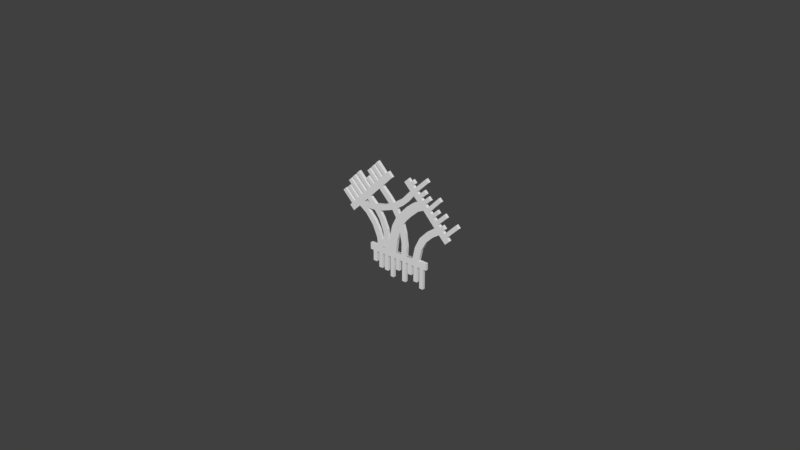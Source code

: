 # Source: TextImagerMenuIcon.blend  (saved by Blender 2.78.0; exported with 4.5.12 LTS)
import bpy
from mathutils import Matrix  # noqa: F401  (used for matrix-valued properties, if any)

bpy.ops.wm.read_factory_settings(use_empty=True)
scene = bpy.context.scene
scene.name = 'Scene'

# ---- collections
col_collection_1 = bpy.data.collections.new('Collection 1'); scene.collection.children.link(col_collection_1)

# ---- world
world_world = bpy.data.worlds.new('World'); scene.world = world_world
world_world.color = (0.05088, 0.05088, 0.05088)
world_world.use_sun_shadow = False
world_world.sun_shadow_jitter_overblur = 0.0
world_world.cycles.sampling_method = 'MANUAL'

# ---- meshes
me_plane_003 = bpy.data.meshes.new('Plane.003')
me_plane_003.from_pydata([(1.8, 1.992, 3.862e-07), (0.3624, 3.446, 6.913e-07), (1.657, 1.851, 1.785e-07), (0.2194, 3.304, 4.836e-07), (0.9625, 2.839, 5.639e-07), (0.672, 3.132, 6.255e-07), (1.478, 2.317, 4.545e-07), (0.5229, 3.283, 6.572e-07), (1.123, 2.676, 5.298e-07), (0.8172, 2.986, 5.947e-07), (1.627, 2.166, 4.228e-07), (0.435, 3.372, 6.758e-07), (1.035, 2.765, 5.484e-07), (0.7294, 3.074, 6.134e-07), (1.566, 2.228, 4.358e-07), (0.5841, 3.221, 6.442e-07), (1.329, 2.468, 4.86e-07), (0.8746, 2.927, 5.825e-07), (1.715, 2.077, 4.041e-07), (1.263, 2.535, 5e-07), (1.184, 2.615, 5.169e-07), (1.417, 2.379, 4.674e-07), (0.604, 3.359, 6.731e-07), (0.5161, 3.448, 6.917e-07), (1.059, 3.519, 7.067e-07), (0.9711, 3.608, 7.254e-07), (0.9977, 3.158, 6.309e-07), (0.9098, 3.247, 6.496e-07), (1.143, 3.011, 6.001e-07), (1.055, 3.1, 6.187e-07), (1.497, 3.076, 6.137e-07), (1.409, 3.165, 6.324e-07), (1.441, 2.712, 5.374e-07), (1.362, 2.793, 5.542e-07), (1.619, 2.755, 5.464e-07), (1.707, 2.667, 5.278e-07), (1.559, 2.398, 4.715e-07), (1.647, 2.309, 4.528e-07), (2.017, 2.561, 5.056e-07), (2.105, 2.472, 4.87e-07), (0.8946, 2.643, 3.447e-07), (1.286, 2.225, 2.571e-07), (0.5516, 2.973, 4.141e-07), (1.439, 2.07, 2.246e-07), (0.6933, 2.846, 3.874e-07), (0.4288, 3.09, 4.386e-07), (1.8, 1.992, -0.09369), (0.3624, 3.446, -0.09369), (1.657, 1.851, -0.09369), (0.2194, 3.304, -0.09369), (0.9625, 2.839, -0.09369), (0.672, 3.132, -0.09369), (1.478, 2.317, -0.09369), (0.5229, 3.283, -0.09369), (1.123, 2.676, -0.09369), (0.8172, 2.986, -0.09369), (1.627, 2.166, -0.09369), (0.435, 3.372, -0.09369), (1.035, 2.765, -0.09369), (0.7294, 3.074, -0.09369), (1.566, 2.228, -0.09369), (0.5841, 3.221, -0.09369), (1.329, 2.468, -0.09369), (0.8746, 2.927, -0.09369), (1.715, 2.077, -0.09369), (1.263, 2.535, -0.09369), (1.184, 2.615, -0.09369), (1.417, 2.379, -0.09369), (0.604, 3.359, -0.09369), (0.5161, 3.448, -0.09369), (1.059, 3.519, -0.09369), (0.9711, 3.608, -0.09369), (0.9977, 3.158, -0.09369), (0.9098, 3.247, -0.09369), (1.143, 3.011, -0.09369), (1.055, 3.1, -0.09369), (1.497, 3.076, -0.09369), (1.409, 3.165, -0.09369), (1.441, 2.712, -0.09369), (1.362, 2.793, -0.09369), (1.619, 2.755, -0.09369), (1.707, 2.667, -0.09369), (1.559, 2.398, -0.09369), (1.647, 2.309, -0.09369), (2.017, 2.561, -0.09369), (2.105, 2.472, -0.09369), (0.8946, 2.643, -0.09369), (1.286, 2.225, -0.09369), (0.5516, 2.973, -0.09369), (1.439, 2.07, -0.09369), (0.6933, 2.846, -0.09369), (0.4288, 3.09, -0.09369)], [], [(0, 18, 10, 14, 6, 21, 16, 19, 20, 8, 12, 4, 17, 9, 13, 5, 15, 7, 11, 1, 3, 45, 42, 44, 40, 41, 43, 2), (11, 7, 22, 23), (15, 5, 24, 25), (13, 9, 26, 27), (17, 4, 28, 29), (12, 8, 30, 31), (20, 19, 32, 33), (16, 21, 35, 34), (6, 14, 37, 36), (10, 18, 39, 38), (46, 48, 89, 87, 86, 90, 88, 91, 49, 47, 57, 53, 61, 51, 59, 55, 63, 50, 58, 54, 66, 65, 62, 67, 52, 60, 56, 64), (57, 69, 68, 53), (61, 71, 70, 51), (59, 73, 72, 55), (63, 75, 74, 50), (58, 77, 76, 54), (66, 79, 78, 65), (62, 80, 81, 67), (52, 82, 83, 60), (56, 84, 85, 64), (8, 54, 76, 30), (31, 77, 58, 12), (32, 78, 79, 33), (19, 65, 78, 32), (33, 79, 66, 20), (35, 81, 80, 34), (21, 67, 81, 35), (34, 80, 62, 16), (37, 83, 82, 36), (14, 60, 83, 37), (36, 82, 52, 6), (39, 85, 84, 38), (18, 64, 85, 39), (38, 84, 56, 10), (2, 48, 46, 0), (11, 57, 47, 1), (1, 47, 49, 3), (43, 89, 48, 2), (12, 58, 50, 4), (13, 59, 51, 5), (15, 61, 53, 7), (20, 66, 54, 8), (17, 63, 55, 9), (10, 56, 60, 14), (44, 90, 86, 40), (40, 86, 87, 41), (45, 91, 88, 42), (41, 87, 89, 43), (0, 46, 64, 18), (42, 88, 90, 44), (16, 62, 65, 19), (3, 49, 91, 45), (6, 52, 67, 21), (22, 68, 69, 23), (7, 53, 68, 22), (23, 69, 57, 11), (24, 70, 71, 25), (5, 51, 70, 24), (25, 71, 61, 15), (26, 72, 73, 27), (9, 55, 72, 26), (27, 73, 59, 13), (28, 74, 75, 29), (4, 50, 74, 28), (29, 75, 63, 17), (30, 76, 77, 31)])
me_plane_003.use_remesh_preserve_volume = False
me_plane_003.use_remesh_preserve_attributes = False
me_plane_003.use_mirror_vertex_groups = False
me_plane_003.update()
me_plane_002 = bpy.data.meshes.new('Plane.002')
me_plane_002.from_pydata([(-0.3604, 3.442, 6.904e-07), (-1.8, 1.991, 3.859e-07), (-0.2169, 3.301, 4.828e-07), (-1.657, 1.85, 1.783e-07), (-1.202, 2.6, 5.138e-07), (-1.492, 2.305, 4.519e-07), (-0.689, 3.123, 6.236e-07), (-1.64, 2.154, 4.201e-07), (-1.043, 2.763, 5.48e-07), (-1.347, 2.452, 4.828e-07), (-0.5403, 3.275, 6.554e-07), (-1.728, 2.064, 4.014e-07), (-1.13, 2.674, 5.292e-07), (-1.435, 2.363, 4.641e-07), (-0.6015, 3.212, 6.423e-07), (-1.579, 2.216, 4.332e-07), (-0.8372, 2.972, 5.919e-07), (-1.29, 2.511, 4.95e-07), (-0.4527, 3.364, 6.741e-07), (-0.8925, 2.916, 5.8e-07), (-0.982, 2.825, 5.609e-07), (-0.7499, 3.061, 6.105e-07), (-1.961, 2.474, 4.873e-07), (-2.048, 2.385, 4.686e-07), (-1.796, 2.614, 5.167e-07), (-1.883, 2.525, 4.98e-07), (-1.745, 2.842, 5.646e-07), (-1.832, 2.753, 5.459e-07), (-1.6, 2.99, 5.955e-07), (-1.687, 2.9, 5.768e-07), (-1.44, 3.152, 6.297e-07), (-1.528, 3.063, 6.11e-07), (-1.089, 3.101, 6.19e-07), (-1.178, 3.01, 5.999e-07), (-1.12, 3.26, 6.522e-07), (-1.032, 3.349, 6.709e-07), (-0.9714, 3.411, 6.839e-07), (-0.8839, 3.5, 7.026e-07), (-0.8227, 3.562, 7.157e-07), (-0.7351, 3.651, 7.344e-07), (-1.25, 2.258, 2.64e-07), (-0.5588, 2.951, 4.095e-07), (-1.423, 2.077, 2.26e-07), (-0.68, 2.833, 3.848e-07), (-1.015, 2.495, 3.138e-07), (-1.129, 2.377, 2.891e-07), (-0.3604, 3.442, -0.09369), (-1.8, 1.991, -0.09369), (-0.2169, 3.301, -0.09369), (-1.657, 1.85, -0.09369), (-1.202, 2.6, -0.09369), (-1.492, 2.305, -0.09369), (-0.689, 3.123, -0.09369), (-1.64, 2.154, -0.09369), (-1.043, 2.763, -0.09369), (-1.347, 2.452, -0.09369), (-0.5403, 3.275, -0.09369), (-1.728, 2.064, -0.09369), (-1.13, 2.674, -0.09369), (-1.435, 2.363, -0.09369), (-0.6015, 3.212, -0.09369), (-1.579, 2.216, -0.09369), (-0.8372, 2.972, -0.09369), (-1.29, 2.511, -0.09369), (-0.4527, 3.364, -0.09369), (-0.8925, 2.916, -0.09369), (-0.982, 2.825, -0.09369), (-0.7499, 3.061, -0.09369), (-1.961, 2.474, -0.09369), (-2.048, 2.385, -0.09369), (-1.796, 2.614, -0.09369), (-1.883, 2.525, -0.09369), (-1.745, 2.842, -0.09369), (-1.832, 2.753, -0.09369), (-1.6, 2.99, -0.09369), (-1.687, 2.9, -0.09369), (-1.44, 3.152, -0.09369), (-1.528, 3.063, -0.09369), (-1.089, 3.101, -0.09369), (-1.178, 3.01, -0.09369), (-1.12, 3.26, -0.09369), (-1.032, 3.349, -0.09369), (-0.9714, 3.411, -0.09369), (-0.8839, 3.5, -0.09369), (-0.8227, 3.562, -0.09369), (-0.7351, 3.651, -0.09369), (-1.25, 2.258, -0.09369), (-0.5588, 2.951, -0.09369), (-1.423, 2.077, -0.09369), (-0.68, 2.833, -0.09369), (-1.015, 2.495, -0.09369), (-1.129, 2.377, -0.09369)], [], [(0, 18, 10, 14, 6, 21, 16, 19, 20, 8, 12, 4, 17, 9, 13, 5, 15, 7, 11, 1, 3, 42, 40, 45, 44, 43, 41, 2), (11, 7, 22, 23), (15, 5, 24, 25), (13, 9, 26, 27), (17, 4, 28, 29), (12, 8, 30, 31), (20, 19, 32, 33), (16, 21, 35, 34), (6, 14, 37, 36), (10, 18, 39, 38), (46, 48, 87, 89, 90, 91, 86, 88, 49, 47, 57, 53, 61, 51, 59, 55, 63, 50, 58, 54, 66, 65, 62, 67, 52, 60, 56, 64), (57, 69, 68, 53), (61, 71, 70, 51), (59, 73, 72, 55), (63, 75, 74, 50), (58, 77, 76, 54), (66, 79, 78, 65), (62, 80, 81, 67), (52, 82, 83, 60), (56, 84, 85, 64), (17, 63, 55, 9), (10, 56, 60, 14), (0, 46, 64, 18), (16, 62, 65, 19), (22, 68, 69, 23), (7, 53, 68, 22), (6, 52, 67, 21), (23, 69, 57, 11), (42, 88, 86, 40), (24, 70, 71, 25), (43, 89, 87, 41), (5, 51, 70, 24), (3, 49, 88, 42), (25, 71, 61, 15), (44, 90, 89, 43), (26, 72, 73, 27), (45, 91, 90, 44), (9, 55, 72, 26), (40, 86, 91, 45), (27, 73, 59, 13), (28, 74, 75, 29), (4, 50, 74, 28), (29, 75, 63, 17), (30, 76, 77, 31), (8, 54, 76, 30), (31, 77, 58, 12), (32, 78, 79, 33), (19, 65, 78, 32), (33, 79, 66, 20), (35, 81, 80, 34), (21, 67, 81, 35), (34, 80, 62, 16), (37, 83, 82, 36), (14, 60, 83, 37), (36, 82, 52, 6), (39, 85, 84, 38), (18, 64, 85, 39), (38, 84, 56, 10), (2, 48, 46, 0), (11, 57, 47, 1), (1, 47, 49, 3), (41, 87, 48, 2), (12, 58, 50, 4), (13, 59, 51, 5), (15, 61, 53, 7), (20, 66, 54, 8)])
me_plane_002.use_remesh_preserve_volume = False
me_plane_002.use_remesh_preserve_attributes = False
me_plane_002.use_mirror_vertex_groups = False
me_plane_002.update()
me_plane_001 = bpy.data.meshes.new('Plane.001')
me_plane_001.from_pydata([(-1.25, 2.258, 2.64e-07), (-0.5588, 2.951, 4.095e-07), (-1.423, 2.077, 2.26e-07), (-0.68, 2.833, 3.848e-07), (-1.015, 2.495, 3.138e-07), (-1.129, 2.377, 2.891e-07), (-1.028, 2.276, 2.678e-07), (-0.8074, 2.31, 2.749e-07), (-0.3231, 2.472, 3.089e-07), (-0.5227, 2.378, 2.891e-07), (-0.3103, 2.721, 3.612e-07), (-0.1612, 2.554, 3.261e-07), (-1.183, 1.914, 1.919e-07), (-0.9419, 1.622, 1.304e-07), (-0.7857, 1.27, 5.67e-08), (-0.0861, 1.016, 3.277e-09), (-0.5776, 1.016, 3.277e-09), (0.297, 1.016, 3.277e-09), (-0.7556, 1.016, 3.277e-09), (0.119, 1.016, 3.277e-09), (-0.5027, 1.016, 3.277e-09), (0.7461, 1.016, 3.277e-09), (0.5215, 1.016, 3.277e-09), (0.8946, 2.643, 3.447e-07), (1.286, 2.225, 2.571e-07), (0.5516, 2.973, 4.141e-07), (1.439, 2.07, 2.246e-07), (0.6933, 2.846, 3.874e-07), (0.4288, 3.09, 4.386e-07), (0.1523, 2.781, 3.737e-07), (0.3943, 2.773, 3.72e-07), (0.1775, 2.567, 3.288e-07), (-0.034, 2.415, 2.969e-07), (0.03107, 2.269, 2.662e-07), (0.3076, 2.572, 3.299e-07), (0.5245, 2.757, 3.686e-07), (0.7103, 2.55, 3.254e-07), (0.4826, 2.339, 2.81e-07), (0.2982, 2.138, 2.389e-07), (0.1843, 1.976, 2.047e-07), (0.2603, 1.721, 1.513e-07), (0.3145, 1.303, 6.365e-08), (0.6083, 1.417, 8.748e-08), (0.771, 1.753, 1.58e-07), (1.037, 2.04, 2.183e-07), (1.217, 1.913, 1.916e-07), (0.9944, 1.685, 1.438e-07), (0.8318, 1.382, 8.011e-08), (0.1255, 1.367, 7.701e-08), (0.06695, 1.712, 1.494e-07), (-0.03405, 1.399, 8.384e-08), (-0.5993, 1.249, 5.22e-08), (-0.6915, 1.525, 1.102e-07), (-0.8433, 1.786, 1.648e-07), (-1.136, 2.1, 2.308e-07), (-0.8596, 2.111, 2.331e-07), (-0.6915, 1.883, 1.853e-07), (-0.5451, 1.514, 1.08e-07), (-0.5126, 1.222, 4.651e-08), (-0.6698, 2.143, 2.399e-07), (-0.2089, 2.317, 2.764e-07), (-0.07882, 2.116, 2.343e-07), (-0.2198, 1.823, 1.728e-07), (-0.3391, 1.308, 6.472e-08), (-0.3987, 1.639, 1.341e-07), (-0.5397, 1.948, 1.99e-07), (-1.25, 2.258, -0.09369), (-0.5588, 2.951, -0.09369), (-1.423, 2.077, -0.09369), (-0.68, 2.833, -0.09369), (-1.015, 2.495, -0.09369), (-1.129, 2.377, -0.09369), (-1.028, 2.276, -0.09369), (-0.8074, 2.31, -0.09369), (-0.3231, 2.472, -0.09369), (-0.5227, 2.378, -0.09369), (-0.3103, 2.721, -0.09369), (-0.1612, 2.554, -0.09369), (-1.183, 1.914, -0.09369), (-0.9419, 1.622, -0.09369), (-0.7857, 1.27, -0.09369), (-0.0861, 1.016, -0.09369), (-0.5776, 1.016, -0.09369), (0.297, 1.016, -0.09369), (-0.7556, 1.016, -0.09369), (0.119, 1.016, -0.09369), (-0.5027, 1.016, -0.09369), (0.7461, 1.016, -0.09369), (0.5215, 1.016, -0.09369), (0.8946, 2.643, -0.09369), (1.286, 2.225, -0.09369), (0.5516, 2.973, -0.09369), (1.439, 2.07, -0.09369), (0.6933, 2.846, -0.09369), (0.4288, 3.09, -0.09369), (0.1523, 2.781, -0.09369), (0.3943, 2.773, -0.09369), (0.1775, 2.567, -0.09369), (-0.034, 2.415, -0.09369), (0.03107, 2.269, -0.09369), (0.3076, 2.572, -0.09369), (0.5245, 2.757, -0.09369), (0.7103, 2.55, -0.09369), (0.4826, 2.339, -0.09369), (0.2982, 2.138, -0.09369), (0.1843, 1.976, -0.09369), (0.2603, 1.721, -0.09369), (0.3145, 1.303, -0.09369), (0.6083, 1.417, -0.09369), (0.771, 1.753, -0.09369), (1.037, 2.04, -0.09369), (1.217, 1.913, -0.09369), (0.9944, 1.685, -0.09369), (0.8318, 1.382, -0.09369), (0.1255, 1.367, -0.09369), (0.06695, 1.712, -0.09369), (-0.03405, 1.399, -0.09369), (-0.5993, 1.249, -0.09369), (-0.6915, 1.525, -0.09369), (-0.8433, 1.786, -0.09369), (-1.136, 2.1, -0.09369), (-0.8596, 2.111, -0.09369), (-0.6915, 1.883, -0.09369), (-0.5451, 1.514, -0.09369), (-0.5126, 1.222, -0.09369), (-0.6698, 2.143, -0.09369), (-0.2089, 2.317, -0.09369), (-0.07882, 2.116, -0.09369), (-0.2198, 1.823, -0.09369), (-0.3391, 1.308, -0.09369), (-0.3987, 1.639, -0.09369), (-0.5397, 1.948, -0.09369)], [], [(16, 51, 52, 53, 54, 0, 2, 12, 13, 14, 18), (6, 0, 54, 55), (9, 7, 59, 60, 8), (28, 29, 11, 32, 31, 30, 25), (15, 50, 49, 61, 62, 63), (27, 35, 34, 33, 39, 38, 37, 36, 23), (4, 5, 6, 55, 56, 57, 58, 20, 15, 63, 64, 65, 59, 7), (1, 3, 8, 60, 61, 49, 48, 19, 17, 41, 40, 39, 33, 32, 11, 10), (22, 21, 47, 46, 45, 26, 24, 44, 43, 42), (82, 84, 80, 79, 78, 68, 66, 120, 119, 118, 117), (72, 121, 120, 66), (75, 74, 126, 125, 73), (94, 91, 96, 97, 98, 77, 95), (81, 129, 128, 127, 115, 116), (93, 89, 102, 103, 104, 105, 99, 100, 101), (70, 73, 125, 131, 130, 129, 81, 86, 124, 123, 122, 121, 72, 71), (67, 76, 77, 98, 99, 105, 106, 107, 83, 85, 114, 115, 127, 126, 74, 69), (88, 108, 109, 110, 90, 92, 111, 112, 113, 87), (2, 68, 78, 12), (59, 125, 126, 60), (39, 105, 104, 38), (12, 78, 79, 13), (60, 126, 127, 61), (40, 106, 105, 39), (13, 79, 80, 14), (61, 127, 128, 62), (41, 107, 106, 40), (19, 15, 81, 85), (62, 128, 129, 63), (17, 83, 107, 41), (20, 16, 82, 86), (63, 129, 130, 64), (42, 108, 88, 22), (22, 17, 83, 88), (64, 130, 131, 65), (43, 109, 108, 42), (18, 84, 82, 16), (65, 131, 125, 59), (44, 110, 109, 43), (19, 85, 83, 17), (24, 90, 110, 44), (20, 86, 81, 15), (45, 111, 92, 26), (22, 88, 87, 21), (46, 112, 111, 45), (23, 89, 93, 27), (47, 113, 112, 46), (23, 24, 90, 89), (21, 87, 113, 47), (25, 91, 94, 28), (48, 114, 85, 19), (26, 92, 90, 24), (0, 66, 68, 2), (49, 115, 114, 48), (25, 91, 93, 27), (1, 67, 69, 3), (15, 81, 116, 50), (28, 94, 95, 29), (4, 70, 69, 3), (50, 116, 115, 49), (29, 95, 77, 11), (4, 70, 71, 5), (14, 80, 84, 18), (30, 96, 91, 25), (0, 5, 71, 66), (16, 82, 117, 51), (31, 97, 96, 30), (6, 72, 66, 0), (51, 117, 118, 52), (32, 98, 97, 31), (5, 71, 72, 6), (52, 118, 119, 53), (33, 99, 98, 32), (7, 73, 70, 4), (53, 119, 120, 54), (34, 100, 99, 33), (3, 69, 74, 8), (54, 120, 121, 55), (35, 101, 100, 34), (9, 75, 73, 7), (55, 121, 122, 56), (27, 93, 101, 35), (8, 74, 75, 9), (56, 122, 123, 57), (36, 102, 89, 23), (10, 76, 67, 1), (57, 123, 124, 58), (37, 103, 102, 36), (11, 77, 76, 10), (58, 124, 86, 20), (38, 104, 103, 37)])
me_plane_001.use_remesh_preserve_volume = False
me_plane_001.use_remesh_preserve_attributes = False
me_plane_001.use_mirror_vertex_groups = False
me_plane_001.update()
me_plane = bpy.data.meshes.new('Plane')
me_plane.from_pydata([(-1.031, 0.8067, 1.385e-07), (1.0, 0.7989, 1.358e-07), (-1.031, 1.016, 3.277e-09), (1.0, 1.016, 3.277e-09), (0.1464, 0.7989, 1.358e-07), (0.5596, 0.7989, 1.358e-07), (-0.5866, 0.7989, 1.358e-07), (0.7717, 0.7989, 1.358e-07), (-0.08192, 0.7989, 1.358e-07), (0.353, 0.7989, 1.358e-07), (-0.7989, 0.7989, 1.358e-07), (0.8967, 0.7989, 1.358e-07), (0.04308, 0.7989, 1.358e-07), (0.478, 0.7989, 1.358e-07), (-0.7116, 0.7989, 1.358e-07), (0.6846, 0.7989, 1.358e-07), (-0.375, 0.7989, 1.358e-07), (0.2714, 0.7989, 1.358e-07), (-0.9239, 0.7989, 1.358e-07), (-0.2812, 0.7989, 1.358e-07), (-0.1684, 0.7989, 1.358e-07), (-0.4996, 0.7989, 1.358e-07), (0.7717, 0.1508, 8.689e-08), (0.8967, 0.1508, 8.689e-08), (0.5596, 0.307, 9.868e-08), (0.6846, 0.307, 9.868e-08), (0.353, 0.471, 1.111e-07), (0.478, 0.471, 1.111e-07), (0.1464, 0.1665, 8.807e-08), (0.2714, 0.1665, 8.807e-08), (-0.08192, 0.4553, 1.099e-07), (0.04308, 0.4553, 1.099e-07), (-0.2812, 0.1665, 8.807e-08), (-0.1684, 0.1665, 8.807e-08), (-0.375, 0.307, 9.868e-08), (-0.4996, 0.307, 9.868e-08), (-0.5866, 0.3226, 9.985e-08), (-0.7116, 0.3226, 9.985e-08), (-0.7989, 0.471, 1.111e-07), (-0.9239, 0.471, 1.111e-07), (-0.0861, 1.016, 3.277e-09), (-0.5776, 1.016, 3.277e-09), (0.297, 1.016, 3.277e-09), (-0.7556, 1.016, 3.277e-09), (0.119, 1.016, 3.277e-09), (-0.5027, 1.016, 3.277e-09), (0.7461, 1.016, 3.277e-09), (0.5215, 1.016, 3.277e-09), (-1.031, 0.8067, -0.09369), (1.0, 0.7989, -0.09369), (-1.031, 1.016, -0.09369), (1.0, 1.016, -0.09369), (0.1464, 0.7989, -0.09369), (0.5596, 0.7989, -0.09369), (-0.5866, 0.7989, -0.09369), (0.7717, 0.7989, -0.09369), (-0.08192, 0.7989, -0.09369), (0.353, 0.7989, -0.09369), (-0.7989, 0.7989, -0.09369), (0.8967, 0.7989, -0.09369), (0.04308, 0.7989, -0.09369), (0.478, 0.7989, -0.09369), (-0.7116, 0.7989, -0.09369), (0.6846, 0.7989, -0.09369), (-0.375, 0.7989, -0.09369), (0.2714, 0.7989, -0.09369), (-0.9239, 0.7989, -0.09369), (-0.2812, 0.7989, -0.09369), (-0.1684, 0.7989, -0.09369), (-0.4996, 0.7989, -0.09369), (0.7717, 0.1508, -0.09369), (0.8967, 0.1508, -0.09369), (0.5596, 0.307, -0.09369), (0.6846, 0.307, -0.09369), (0.353, 0.471, -0.09369), (0.478, 0.471, -0.09369), (0.1464, 0.1665, -0.09369), (0.2714, 0.1665, -0.09369), (-0.08192, 0.4553, -0.09369), (0.04308, 0.4553, -0.09369), (-0.2812, 0.1665, -0.09369), (-0.1684, 0.1665, -0.09369), (-0.375, 0.307, -0.09369), (-0.4996, 0.307, -0.09369), (-0.5866, 0.3226, -0.09369), (-0.7116, 0.3226, -0.09369), (-0.7989, 0.471, -0.09369), (-0.9239, 0.471, -0.09369), (-0.0861, 1.016, -0.09369), (-0.5776, 1.016, -0.09369), (0.297, 1.016, -0.09369), (-0.7556, 1.016, -0.09369), (0.119, 1.016, -0.09369), (-0.5027, 1.016, -0.09369), (0.7461, 1.016, -0.09369), (0.5215, 1.016, -0.09369)], [], [(0, 18, 10, 14, 6, 21, 16, 19, 20, 8, 12, 4, 17, 9, 13, 5, 15, 7, 11, 1, 3, 46, 47, 42, 44, 40, 45, 41, 43, 2), (11, 7, 22, 23), (15, 5, 24, 25), (13, 9, 26, 27), (17, 4, 28, 29), (12, 8, 30, 31), (20, 19, 32, 33), (16, 21, 35, 34), (6, 14, 37, 36), (10, 18, 39, 38), (48, 50, 91, 89, 93, 88, 92, 90, 95, 94, 51, 49, 59, 55, 63, 53, 61, 57, 65, 52, 60, 56, 68, 67, 64, 69, 54, 62, 58, 66), (59, 71, 70, 55), (63, 73, 72, 53), (61, 75, 74, 57), (65, 77, 76, 52), (60, 79, 78, 56), (68, 81, 80, 67), (64, 82, 83, 69), (54, 84, 85, 62), (58, 86, 87, 66), (19, 67, 80, 32), (33, 81, 68, 20), (35, 83, 82, 34), (21, 69, 83, 35), (34, 82, 64, 16), (37, 85, 84, 36), (14, 62, 85, 37), (36, 84, 54, 6), (39, 87, 86, 38), (18, 66, 87, 39), (38, 86, 58, 10), (44, 92, 88, 40), (45, 93, 89, 41), (2, 50, 48, 0), (47, 95, 90, 42), (11, 59, 49, 1), (41, 89, 91, 43), (1, 49, 51, 3), (42, 90, 92, 44), (43, 91, 50, 2), (40, 88, 93, 45), (12, 60, 52, 4), (3, 51, 94, 46), (13, 61, 53, 5), (46, 94, 95, 47), (15, 63, 55, 7), (20, 68, 56, 8), (17, 65, 57, 9), (10, 58, 62, 14), (22, 70, 71, 23), (7, 55, 70, 22), (23, 71, 59, 11), (24, 72, 73, 25), (0, 48, 66, 18), (5, 53, 72, 24), (16, 64, 67, 19), (25, 73, 63, 15), (26, 74, 75, 27), (6, 54, 69, 21), (9, 57, 74, 26), (27, 75, 61, 13), (28, 76, 77, 29), (4, 52, 76, 28), (29, 77, 65, 17), (30, 78, 79, 31), (8, 56, 78, 30), (31, 79, 60, 12), (32, 80, 81, 33)])
me_plane.use_remesh_preserve_volume = False
me_plane.use_remesh_preserve_attributes = False
me_plane.use_mirror_vertex_groups = False
me_plane.update()

# ---- objects
ob_part2 = bpy.data.objects.new('Part2', me_plane_003)
ob_part0 = bpy.data.objects.new('Part0', me_plane_002)
ob_connections = bpy.data.objects.new('Connections', me_plane_001)
ob_part1 = bpy.data.objects.new('Part1', me_plane)

# ---- transforms, parenting, visibility, modifiers, constraints
ob_part2.location = (-0.002583, -5.838e-10, 0.004345)
ob_part2.rotation_euler = (1.571, 2.22e-16, 2.22e-16)
ob_part2.scale = (0.01044, 0.01044, 0.01044)
ob_part2.lineart.crease_threshold = 0.0
ob_part0.location = (-0.002583, -5.838e-10, 0.004345)
ob_part0.rotation_euler = (1.571, 2.22e-16, 2.22e-16)
ob_part0.scale = (0.01044, 0.01044, 0.01044)
ob_part0.lineart.crease_threshold = 0.0
ob_connections.location = (-0.002583, -5.838e-10, 0.004345)
ob_connections.rotation_euler = (1.571, 2.22e-16, 2.22e-16)
ob_connections.scale = (0.01044, 0.01044, 0.01044)
ob_connections.lineart.crease_threshold = 0.0
ob_part1.location = (-0.002583, -5.838e-10, 0.004345)
ob_part1.rotation_euler = (1.571, 2.22e-16, 2.22e-16)
ob_part1.scale = (0.01044, 0.01044, 0.01044)
ob_part1.lineart.crease_threshold = 0.0

# ---- collection membership
col_collection_1.objects.link(ob_part2)
col_collection_1.objects.link(ob_part0)
col_collection_1.objects.link(ob_connections)
col_collection_1.objects.link(ob_part1)

# ---- scene / render settings (as saved in the file)
scene.frame_start = 1; scene.frame_end = 250; scene.frame_set(1)
scene.render.engine = 'BLENDER_EEVEE_NEXT'
scene.render.resolution_percentage = 50
scene.render.dither_intensity = 0.0
scene.cycles.use_denoising = False
scene.cycles.samples = 128
scene.cycles.sampling_pattern = 'TABULATED_SOBOL'
scene.cycles.light_sampling_threshold = 0.0
scene.cycles.use_adaptive_sampling = False
scene.cycles.use_light_tree = False
scene.cycles.blur_glossy = 0.0
scene.cycles.sample_clamp_indirect = 0.0
scene.view_settings.view_transform = 'Standard'
bpy.context.view_layer.update()

# ---- added for rendering (the .blend has no active camera and no usable light): camera, sun
cam_auto = bpy.data.cameras.new('AutoCamera')
cam_auto.lens = 50.0
cam_auto.sensor_width = 36.0
cam_auto.clip_end = 1000.0
ob_auto_camera = bpy.data.objects.new('AutoCamera', cam_auto)
scene.collection.objects.link(ob_auto_camera)
ob_auto_camera.location = (0.182756, -0.221565, 0.172237)
ob_auto_camera.rotation_euler = (1.09748, -7.21219e-08, 0.694738)
scene.camera = ob_auto_camera
light_auto_sun = bpy.data.lights.new('AutoSun', 'SUN')
light_auto_sun.energy = 3.0
light_auto_sun.angle = 0.0523599
ob_auto_sun = bpy.data.objects.new('AutoSun', light_auto_sun)
scene.collection.objects.link(ob_auto_sun)
ob_auto_sun.rotation_euler = (0.872665, 0.174533, 0.523599)
bpy.context.view_layer.update()
